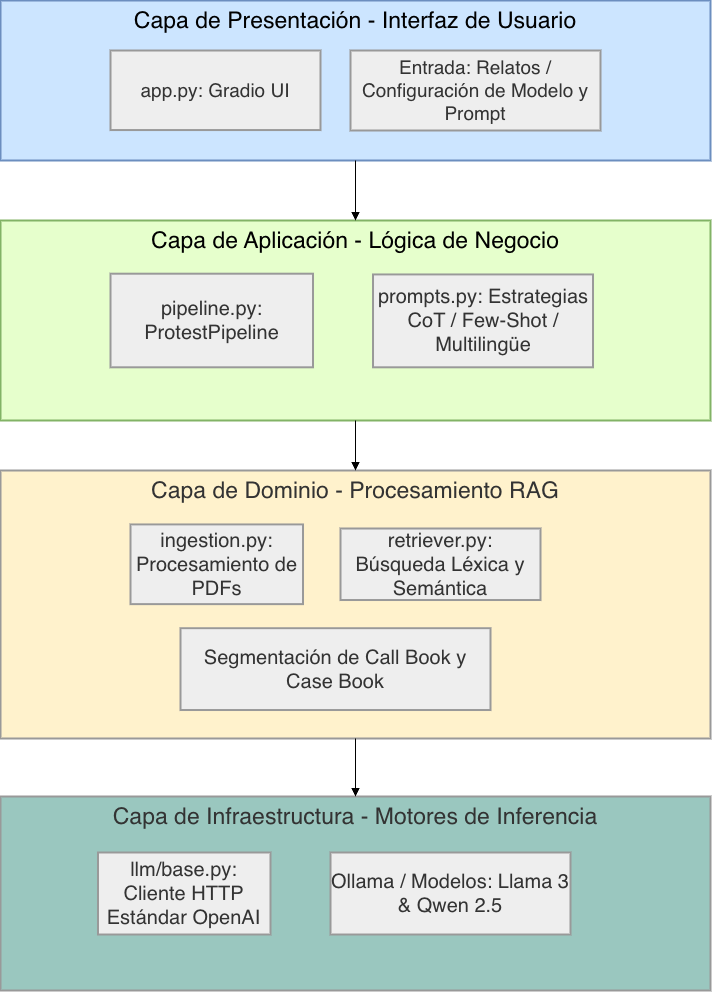

The diagram above was exported from draw.io. Its source (the exported page's mxGraphModel, read from the mxfile embedded in the PNG):
<mxGraphModel dx="2377" dy="1417" grid="1" gridSize="10" guides="1" tooltips="1" connect="1" arrows="1" fold="1" page="1" pageScale="1" pageWidth="827" pageHeight="1169" math="0" shadow="0">
  <root>
    <mxCell id="0" />
    <mxCell id="1" parent="0" />
    <mxCell id="1vDyHV3-pzOvBF31kk86-1" parent="1" style="whiteSpace=wrap;strokeWidth=2;verticalAlign=top;fillColor=light-dark(#9AC7BF,#1F2020);strokeColor=light-dark(#999999,#cccccc);fontColor=light-dark(#333333,#cccccc);fontSize=23;" value="Capa de Infraestructura - Motores de Inferencia" vertex="1">
      <mxGeometry height="194" width="710" x="20" y="1126" as="geometry" />
    </mxCell>
    <mxCell id="1vDyHV3-pzOvBF31kk86-2" parent="1vDyHV3-pzOvBF31kk86-1" style="whiteSpace=wrap;strokeWidth=2;fillColor=light-dark(#eeeeee,#1f2020);strokeColor=light-dark(#999999,#cccccc);fontColor=light-dark(#333333,#cccccc);fontSize=20;" value="llm/base.py: Cliente HTTP Estándar OpenAI" vertex="1">
      <mxGeometry height="82.04" width="172.51" x="97.49" y="55.980000000000004" as="geometry" />
    </mxCell>
    <mxCell id="1vDyHV3-pzOvBF31kk86-3" parent="1vDyHV3-pzOvBF31kk86-1" style="whiteSpace=wrap;strokeWidth=2;fillColor=light-dark(#eeeeee,#1f2020);strokeColor=light-dark(#999999,#cccccc);fontColor=light-dark(#333333,#cccccc);fontSize=20;" value="Ollama / Modelos: Llama 3 &amp; Qwen 2.5" vertex="1">
      <mxGeometry height="82.04" width="240" x="330" y="55.980000000000004" as="geometry" />
    </mxCell>
    <mxCell id="1vDyHV3-pzOvBF31kk86-4" parent="1" style="whiteSpace=wrap;strokeWidth=2;verticalAlign=top;fillColor=light-dark(#FFF2CC,#1F2020);strokeColor=light-dark(#999999,#cccccc);fontColor=light-dark(#333333,#cccccc);fontSize=23;" value="Capa de Dominio - Procesamiento RAG" vertex="1">
      <mxGeometry height="268" width="710" x="20" y="800" as="geometry" />
    </mxCell>
    <mxCell id="1vDyHV3-pzOvBF31kk86-5" parent="1vDyHV3-pzOvBF31kk86-4" style="whiteSpace=wrap;strokeWidth=2;fillColor=light-dark(#eeeeee,#1f2020);strokeColor=light-dark(#999999,#cccccc);fontColor=light-dark(#333333,#cccccc);fontSize=20;" value="ingestion.py: Procesamiento de PDFs" vertex="1">
      <mxGeometry height="79.74" width="172.51" x="130" y="53.89" as="geometry" />
    </mxCell>
    <mxCell id="1vDyHV3-pzOvBF31kk86-6" parent="1vDyHV3-pzOvBF31kk86-4" style="whiteSpace=wrap;strokeWidth=2;fillColor=light-dark(#eeeeee,#1f2020);strokeColor=light-dark(#999999,#cccccc);fontColor=light-dark(#333333,#cccccc);fontSize=20;" value="retriever.py: Búsqueda Léxica y Semántica" vertex="1">
      <mxGeometry height="71.52" width="200" x="340" y="58" as="geometry" />
    </mxCell>
    <mxCell id="1vDyHV3-pzOvBF31kk86-7" parent="1vDyHV3-pzOvBF31kk86-4" style="whiteSpace=wrap;strokeWidth=2;fillColor=light-dark(#eeeeee,#1f2020);strokeColor=light-dark(#999999,#cccccc);fontColor=light-dark(#333333,#cccccc);fontSize=20;" value="Segmentación de Call Book y Case Book" vertex="1">
      <mxGeometry height="81.87" width="310" x="180" y="157.65" as="geometry" />
    </mxCell>
    <mxCell id="1vDyHV3-pzOvBF31kk86-8" parent="1" style="whiteSpace=wrap;strokeWidth=2;verticalAlign=top;fillColor=#E6FFCC;strokeColor=#82b366;fontSize=23;" value="Capa de Aplicación - Lógica de Negocio" vertex="1">
      <mxGeometry height="200" width="710" x="20" y="550" as="geometry" />
    </mxCell>
    <mxCell id="1vDyHV3-pzOvBF31kk86-9" parent="1vDyHV3-pzOvBF31kk86-8" style="whiteSpace=wrap;strokeWidth=2;fillColor=light-dark(#eeeeee,#1f2020);strokeColor=light-dark(#999999,#cccccc);fontColor=light-dark(#333333,#cccccc);fontSize=20;" value="pipeline.py: ProtestPipeline" vertex="1">
      <mxGeometry height="93.62" width="202.51" x="110" y="53.190000000000005" as="geometry" />
    </mxCell>
    <mxCell id="1vDyHV3-pzOvBF31kk86-10" parent="1vDyHV3-pzOvBF31kk86-8" style="whiteSpace=wrap;strokeWidth=2;fillColor=light-dark(#eeeeee,#1f2020);strokeColor=light-dark(#999999,#cccccc);fontColor=light-dark(#333333,#cccccc);fontSize=20;" value="prompts.py: Estrategias CoT / Few-Shot / Multilingüe" vertex="1">
      <mxGeometry height="92.9" width="220" x="372.51" y="53.910000000000004" as="geometry" />
    </mxCell>
    <mxCell id="1vDyHV3-pzOvBF31kk86-11" parent="1" style="whiteSpace=wrap;strokeWidth=2;verticalAlign=top;fillColor=#CCE5FF;strokeColor=#6c8ebf;fontSize=23;" value="Capa de Presentación - Interfaz de Usuario" vertex="1">
      <mxGeometry height="160" width="710" x="20" y="330" as="geometry" />
    </mxCell>
    <mxCell id="1vDyHV3-pzOvBF31kk86-12" parent="1vDyHV3-pzOvBF31kk86-11" style="whiteSpace=wrap;strokeWidth=2;fillColor=light-dark(#eeeeee,#1f2020);strokeColor=light-dark(#999999,#cccccc);fontColor=light-dark(#333333,#cccccc);fontSize=19;" value="app.py: Gradio UI" vertex="1">
      <mxGeometry height="79.56" width="210" x="110" y="50" as="geometry" />
    </mxCell>
    <mxCell id="1vDyHV3-pzOvBF31kk86-13" parent="1vDyHV3-pzOvBF31kk86-11" style="whiteSpace=wrap;strokeWidth=2;fillColor=light-dark(#eeeeee,#1f2020);strokeColor=light-dark(#999999,#cccccc);fontColor=light-dark(#333333,#cccccc);fontSize=19;" value="Entrada: Relatos / Configuración de Modelo y Prompt" vertex="1">
      <mxGeometry height="80" width="250" x="350" y="50" as="geometry" />
    </mxCell>
    <mxCell id="1vDyHV3-pzOvBF31kk86-14" edge="1" parent="1" source="1vDyHV3-pzOvBF31kk86-11" style="curved=1;startArrow=none;endArrow=block;exitX=0.5;exitY=1;entryX=0.5;entryY=0;rounded=0;fontSize=17;" target="1vDyHV3-pzOvBF31kk86-8" value="">
      <mxGeometry relative="1" as="geometry">
        <Array as="points" />
      </mxGeometry>
    </mxCell>
    <mxCell id="1vDyHV3-pzOvBF31kk86-15" edge="1" parent="1" source="1vDyHV3-pzOvBF31kk86-8" style="curved=1;startArrow=none;endArrow=block;exitX=0.5;exitY=1;entryX=0.5;entryY=0;rounded=0;fontSize=17;" target="1vDyHV3-pzOvBF31kk86-4" value="">
      <mxGeometry relative="1" as="geometry">
        <Array as="points" />
      </mxGeometry>
    </mxCell>
    <mxCell id="1vDyHV3-pzOvBF31kk86-16" edge="1" parent="1" source="1vDyHV3-pzOvBF31kk86-4" style="curved=1;startArrow=none;endArrow=block;exitX=0.5;exitY=1;entryX=0.5;entryY=0;rounded=0;fontSize=17;" target="1vDyHV3-pzOvBF31kk86-1" value="">
      <mxGeometry relative="1" as="geometry">
        <Array as="points" />
      </mxGeometry>
    </mxCell>
  </root>
</mxGraphModel>